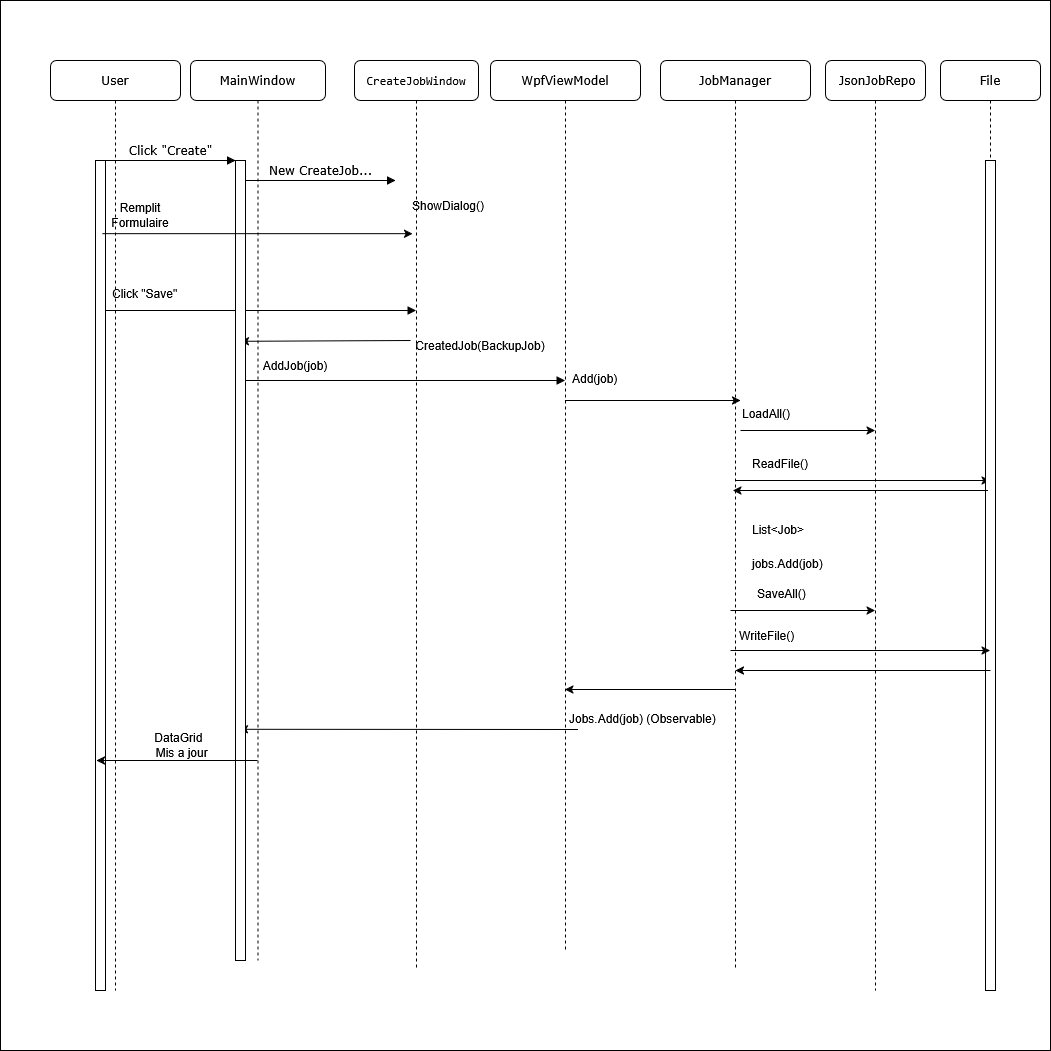

The diagram above was exported from draw.io. Its source (the exported page's mxGraphModel, read from the mxfile embedded in the PNG):
<mxGraphModel dx="1426" dy="709" grid="1" gridSize="10" guides="1" tooltips="1" connect="1" arrows="1" fold="1" page="1" pageScale="1" pageWidth="1100" pageHeight="850" background="none" math="0" shadow="0">
  <root>
    <mxCell id="0" />
    <mxCell id="1" parent="0" />
    <mxCell id="GInK1TakYQDtskpuXjIy-81" parent="1" style="rounded=0;whiteSpace=wrap;html=1;" value="" vertex="1">
      <mxGeometry height="1050" width="1050" x="50" y="20" as="geometry" />
    </mxCell>
    <mxCell id="7baba1c4bc27f4b0-3" parent="1" style="shape=umlLifeline;perimeter=lifelinePerimeter;whiteSpace=wrap;html=1;container=1;collapsible=0;recursiveResize=0;outlineConnect=0;rounded=1;shadow=0;comic=0;labelBackgroundColor=none;strokeWidth=1;fontFamily=Verdana;fontSize=12;align=center;" value="&lt;code&gt;CreateJobWindow&lt;/code&gt;" vertex="1">
      <mxGeometry height="910" width="124" x="404" y="80" as="geometry" />
    </mxCell>
    <mxCell id="GInK1TakYQDtskpuXjIy-1" parent="7baba1c4bc27f4b0-3" style="text;html=1;whiteSpace=wrap;strokeColor=none;fillColor=none;align=center;verticalAlign=middle;rounded=0;" value="ShowDialog()" vertex="1">
      <mxGeometry height="30" width="60" x="64" y="130" as="geometry" />
    </mxCell>
    <mxCell id="GInK1TakYQDtskpuXjIy-54" edge="1" parent="7baba1c4bc27f4b0-3" style="endArrow=classic;html=1;rounded=0;entryX=0.5;entryY=0.226;entryDx=0;entryDy=0;entryPerimeter=0;" target="7baba1c4bc27f4b0-10" value="">
      <mxGeometry height="50" relative="1" width="50" as="geometry">
        <mxPoint x="56" y="280" as="sourcePoint" />
        <mxPoint x="106" y="230" as="targetPoint" />
      </mxGeometry>
    </mxCell>
    <mxCell id="GInK1TakYQDtskpuXjIy-55" parent="7baba1c4bc27f4b0-3" style="text;html=1;whiteSpace=wrap;strokeColor=none;fillColor=none;align=center;verticalAlign=middle;rounded=0;" value="CreatedJob(BackupJob)" vertex="1">
      <mxGeometry height="30" width="60" x="96" y="270" as="geometry" />
    </mxCell>
    <mxCell id="GInK1TakYQDtskpuXjIy-78" edge="1" parent="7baba1c4bc27f4b0-3" style="endArrow=classic;html=1;rounded=0;entryX=0.4;entryY=0.711;entryDx=0;entryDy=0;entryPerimeter=0;" target="7baba1c4bc27f4b0-10" value="">
      <mxGeometry height="50" relative="1" width="50" as="geometry">
        <mxPoint x="223.5" y="669" as="sourcePoint" />
        <mxPoint x="-113" y="674.1999999999998" as="targetPoint" />
      </mxGeometry>
    </mxCell>
    <mxCell id="7baba1c4bc27f4b0-4" parent="1" style="shape=umlLifeline;perimeter=lifelinePerimeter;whiteSpace=wrap;html=1;container=1;collapsible=0;recursiveResize=0;outlineConnect=0;rounded=1;shadow=0;comic=0;labelBackgroundColor=none;strokeWidth=1;fontFamily=Verdana;fontSize=12;align=center;" value="WpfViewModel" vertex="1">
      <mxGeometry height="890" width="150" x="540" y="80" as="geometry" />
    </mxCell>
    <mxCell id="GInK1TakYQDtskpuXjIy-59" parent="7baba1c4bc27f4b0-4" style="text;whiteSpace=wrap;" value="Add(job)" vertex="1">
      <mxGeometry height="40" width="80" x="80" y="305" as="geometry" />
    </mxCell>
    <mxCell id="7baba1c4bc27f4b0-5" parent="1" style="shape=umlLifeline;perimeter=lifelinePerimeter;whiteSpace=wrap;html=1;container=1;collapsible=0;recursiveResize=0;outlineConnect=0;rounded=1;shadow=0;comic=0;labelBackgroundColor=none;strokeWidth=1;fontFamily=Verdana;fontSize=12;align=center;" value="JobManager" vertex="1">
      <mxGeometry height="910" width="150" x="710" y="80" as="geometry" />
    </mxCell>
    <mxCell id="GInK1TakYQDtskpuXjIy-62" parent="7baba1c4bc27f4b0-5" style="text;whiteSpace=wrap;" value="LoadAll()" vertex="1">
      <mxGeometry height="40" width="80" x="80" y="340" as="geometry" />
    </mxCell>
    <mxCell id="GInK1TakYQDtskpuXjIy-63" edge="1" parent="7baba1c4bc27f4b0-5" style="endArrow=classic;html=1;rounded=0;" target="7baba1c4bc27f4b0-6" value="">
      <mxGeometry height="50" relative="1" width="50" as="geometry">
        <mxPoint x="80" y="370" as="sourcePoint" />
        <mxPoint x="130" y="320" as="targetPoint" />
      </mxGeometry>
    </mxCell>
    <mxCell id="GInK1TakYQDtskpuXjIy-65" edge="1" parent="7baba1c4bc27f4b0-5" style="endArrow=classic;html=1;rounded=0;" target="GInK1TakYQDtskpuXjIy-45" value="">
      <mxGeometry height="50" relative="1" width="50" as="geometry">
        <mxPoint x="75" y="420" as="sourcePoint" />
        <mxPoint x="125" y="370" as="targetPoint" />
      </mxGeometry>
    </mxCell>
    <mxCell id="GInK1TakYQDtskpuXjIy-71" edge="1" parent="7baba1c4bc27f4b0-5" style="endArrow=classic;html=1;rounded=0;" value="">
      <mxGeometry height="50" relative="1" width="50" as="geometry">
        <mxPoint x="70" y="550" as="sourcePoint" />
        <mxPoint x="214.5" y="550" as="targetPoint" />
      </mxGeometry>
    </mxCell>
    <mxCell id="7baba1c4bc27f4b0-6" parent="1" style="shape=umlLifeline;perimeter=lifelinePerimeter;whiteSpace=wrap;html=1;container=1;collapsible=0;recursiveResize=0;outlineConnect=0;rounded=1;shadow=0;comic=0;labelBackgroundColor=none;strokeWidth=1;fontFamily=Verdana;fontSize=12;align=center;" value="&amp;nbsp;JsonJobRepo" vertex="1">
      <mxGeometry height="930" width="100" x="875" y="80" as="geometry" />
    </mxCell>
    <mxCell id="7baba1c4bc27f4b0-8" parent="1" style="shape=umlLifeline;perimeter=lifelinePerimeter;whiteSpace=wrap;html=1;container=1;collapsible=0;recursiveResize=0;outlineConnect=0;rounded=1;shadow=0;comic=0;labelBackgroundColor=none;strokeWidth=1;fontFamily=Verdana;fontSize=12;align=center;" value="User" vertex="1">
      <mxGeometry height="930" width="130" x="100" y="80" as="geometry" />
    </mxCell>
    <mxCell id="7baba1c4bc27f4b0-9" parent="7baba1c4bc27f4b0-8" style="html=1;points=[];perimeter=orthogonalPerimeter;rounded=0;shadow=0;comic=0;labelBackgroundColor=none;strokeWidth=1;fontFamily=Verdana;fontSize=12;align=center;" value="" vertex="1">
      <mxGeometry height="830" width="10" x="45" y="100" as="geometry" />
    </mxCell>
    <mxCell id="GInK1TakYQDtskpuXjIy-49" edge="1" parent="7baba1c4bc27f4b0-8" style="html=1;verticalAlign=bottom;endArrow=block;labelBackgroundColor=none;fontFamily=Verdana;fontSize=12;edgeStyle=elbowEdgeStyle;elbow=vertical;" target="7baba1c4bc27f4b0-3" value="">
      <mxGeometry relative="1" as="geometry">
        <mxPoint x="55" y="250" as="sourcePoint" />
        <mxPoint x="185" y="250" as="targetPoint" />
      </mxGeometry>
    </mxCell>
    <mxCell id="GInK1TakYQDtskpuXjIy-47" parent="7baba1c4bc27f4b0-8" style="text;html=1;whiteSpace=wrap;strokeColor=none;fillColor=none;align=center;verticalAlign=middle;rounded=0;" value="Remplit Formulaire" vertex="1">
      <mxGeometry height="30" width="60" x="60" y="140" as="geometry" />
    </mxCell>
    <mxCell id="GInK1TakYQDtskpuXjIy-52" parent="7baba1c4bc27f4b0-8" style="text;whiteSpace=wrap;html=1;" value="Click &quot;Save&quot;" vertex="1">
      <mxGeometry height="40" width="130" x="60" y="220" as="geometry" />
    </mxCell>
    <mxCell id="GInK1TakYQDtskpuXjIy-80" parent="7baba1c4bc27f4b0-8" style="text;html=1;whiteSpace=wrap;strokeColor=none;fillColor=none;align=center;verticalAlign=middle;rounded=0;" value="DataGrid&amp;nbsp; &amp;nbsp;Mis a jour" vertex="1">
      <mxGeometry height="30" width="60" x="100" y="670" as="geometry" />
    </mxCell>
    <mxCell id="7baba1c4bc27f4b0-23" edge="1" parent="1" style="html=1;verticalAlign=bottom;endArrow=block;labelBackgroundColor=none;fontFamily=Verdana;fontSize=12;" target="7baba1c4bc27f4b0-4" value="">
      <mxGeometry relative="1" as="geometry">
        <mxPoint x="290" y="400" as="sourcePoint" />
        <mxPoint x="585" y="400.0000000000002" as="targetPoint" />
      </mxGeometry>
    </mxCell>
    <mxCell id="7baba1c4bc27f4b0-11" edge="1" parent="1" source="7baba1c4bc27f4b0-9" style="html=1;verticalAlign=bottom;endArrow=block;entryX=0;entryY=0;labelBackgroundColor=none;fontFamily=Verdana;fontSize=12;edgeStyle=elbowEdgeStyle;elbow=vertical;" target="7baba1c4bc27f4b0-10" value="Click &quot;Create&quot;">
      <mxGeometry relative="1" as="geometry">
        <mxPoint x="220" y="190" as="sourcePoint" />
      </mxGeometry>
    </mxCell>
    <mxCell id="7baba1c4bc27f4b0-14" edge="1" parent="1" source="7baba1c4bc27f4b0-10" style="html=1;verticalAlign=bottom;endArrow=block;entryX=0;entryY=0;labelBackgroundColor=none;fontFamily=Verdana;fontSize=12;edgeStyle=elbowEdgeStyle;elbow=vertical;" value="New CreateJob...">
      <mxGeometry relative="1" as="geometry">
        <mxPoint x="370" y="200" as="sourcePoint" />
        <mxPoint x="445" y="200.0000000000001" as="targetPoint" />
      </mxGeometry>
    </mxCell>
    <mxCell id="GInK1TakYQDtskpuXjIy-45" parent="1" style="shape=umlLifeline;perimeter=lifelinePerimeter;whiteSpace=wrap;html=1;container=1;collapsible=0;recursiveResize=0;outlineConnect=0;rounded=1;shadow=0;comic=0;labelBackgroundColor=none;strokeWidth=1;fontFamily=Verdana;fontSize=12;align=center;" value="File" vertex="1">
      <mxGeometry height="930" width="100" x="990" y="80" as="geometry" />
    </mxCell>
    <mxCell id="GInK1TakYQDtskpuXjIy-46" parent="GInK1TakYQDtskpuXjIy-45" style="html=1;points=[];perimeter=orthogonalPerimeter;rounded=0;shadow=0;comic=0;labelBackgroundColor=none;strokeWidth=1;fontFamily=Verdana;fontSize=12;align=center;" value="" vertex="1">
      <mxGeometry height="830" width="10" x="45" y="100" as="geometry" />
    </mxCell>
    <mxCell id="7baba1c4bc27f4b0-2" parent="1" style="shape=umlLifeline;perimeter=lifelinePerimeter;whiteSpace=wrap;html=1;container=1;collapsible=0;recursiveResize=0;outlineConnect=0;rounded=1;shadow=0;comic=0;labelBackgroundColor=none;strokeWidth=1;fontFamily=Verdana;fontSize=12;align=center;" value="MainWindow" vertex="1">
      <mxGeometry height="900" width="135" x="240" y="80" as="geometry" />
    </mxCell>
    <mxCell id="7baba1c4bc27f4b0-10" parent="7baba1c4bc27f4b0-2" style="html=1;points=[];perimeter=orthogonalPerimeter;rounded=0;shadow=0;comic=0;labelBackgroundColor=none;strokeWidth=1;fontFamily=Verdana;fontSize=12;align=center;" value="" vertex="1">
      <mxGeometry height="800" width="10" x="45" y="100" as="geometry" />
    </mxCell>
    <mxCell id="GInK1TakYQDtskpuXjIy-57" parent="7baba1c4bc27f4b0-2" style="text;html=1;whiteSpace=wrap;strokeColor=none;fillColor=none;align=center;verticalAlign=middle;rounded=0;" value="AddJob(job)" vertex="1">
      <mxGeometry height="30" width="60" x="75" y="290" as="geometry" />
    </mxCell>
    <mxCell id="GInK1TakYQDtskpuXjIy-79" edge="1" parent="7baba1c4bc27f4b0-2" style="endArrow=classic;html=1;rounded=0;entryX=0.1;entryY=0.529;entryDx=0;entryDy=0;entryPerimeter=0;" value="">
      <mxGeometry height="50" relative="1" width="50" as="geometry">
        <mxPoint x="67" y="700" as="sourcePoint" />
        <mxPoint x="-94" y="700" as="targetPoint" />
      </mxGeometry>
    </mxCell>
    <mxCell id="GInK1TakYQDtskpuXjIy-48" edge="1" parent="1" style="endArrow=classic;html=1;rounded=0;exitX=0.7;exitY=0.152;exitDx=0;exitDy=0;exitPerimeter=0;" value="">
      <mxGeometry height="50" relative="1" width="50" as="geometry">
        <mxPoint x="152" y="253.15999999999997" as="sourcePoint" />
        <mxPoint x="462" y="253.15999999999997" as="targetPoint" />
      </mxGeometry>
    </mxCell>
    <mxCell id="GInK1TakYQDtskpuXjIy-60" edge="1" parent="1" source="7baba1c4bc27f4b0-4" style="endArrow=classic;html=1;rounded=0;entryX=0;entryY=0;entryDx=0;entryDy=0;" target="GInK1TakYQDtskpuXjIy-62" value="">
      <mxGeometry height="50" relative="1" width="50" as="geometry">
        <mxPoint x="720" y="475" as="sourcePoint" />
        <mxPoint x="770" y="425" as="targetPoint" />
      </mxGeometry>
    </mxCell>
    <mxCell id="GInK1TakYQDtskpuXjIy-64" parent="1" style="text;whiteSpace=wrap;" value="ReadFile()" vertex="1">
      <mxGeometry height="40" width="90" x="800" y="470" as="geometry" />
    </mxCell>
    <mxCell id="GInK1TakYQDtskpuXjIy-66" edge="1" parent="1" style="endArrow=classic;html=1;rounded=0;" value="">
      <mxGeometry height="50" relative="1" width="50" as="geometry">
        <mxPoint x="1037.5" y="510" as="sourcePoint" />
        <mxPoint x="782.5" y="510" as="targetPoint" />
      </mxGeometry>
    </mxCell>
    <mxCell id="GInK1TakYQDtskpuXjIy-67" parent="1" style="text;whiteSpace=wrap;" value="List&lt;Job&gt;" vertex="1">
      <mxGeometry height="40" width="90" x="800" y="536" as="geometry" />
    </mxCell>
    <mxCell id="GInK1TakYQDtskpuXjIy-69" parent="1" style="text;whiteSpace=wrap;" value="jobs.Add(job)" vertex="1">
      <mxGeometry height="40" width="100" x="800" y="570" as="geometry" />
    </mxCell>
    <mxCell id="GInK1TakYQDtskpuXjIy-70" parent="1" style="text;whiteSpace=wrap;" value="SaveAll()" vertex="1">
      <mxGeometry height="40" width="80" x="805" y="600" as="geometry" />
    </mxCell>
    <mxCell id="GInK1TakYQDtskpuXjIy-72" edge="1" parent="1" style="endArrow=classic;html=1;rounded=0;" value="">
      <mxGeometry height="50" relative="1" width="50" as="geometry">
        <mxPoint x="780" y="670" as="sourcePoint" />
        <mxPoint x="1039.5" y="670" as="targetPoint" />
      </mxGeometry>
    </mxCell>
    <mxCell id="GInK1TakYQDtskpuXjIy-73" parent="1" style="text;html=1;whiteSpace=wrap;strokeColor=none;fillColor=none;align=center;verticalAlign=middle;rounded=0;" value="&amp;nbsp;WriteFile()" vertex="1">
      <mxGeometry height="30" width="60" x="785" y="640" as="geometry" />
    </mxCell>
    <mxCell id="GInK1TakYQDtskpuXjIy-74" edge="1" parent="1" style="endArrow=classic;html=1;rounded=0;" value="">
      <mxGeometry height="50" relative="1" width="50" as="geometry">
        <mxPoint x="1040" y="690" as="sourcePoint" />
        <mxPoint x="785" y="690" as="targetPoint" />
      </mxGeometry>
    </mxCell>
    <mxCell id="GInK1TakYQDtskpuXjIy-76" parent="1" style="text;whiteSpace=wrap;" value="Jobs.Add(job) (Observable)" vertex="1">
      <mxGeometry height="40" width="180" x="617" y="725" as="geometry" />
    </mxCell>
    <mxCell id="GInK1TakYQDtskpuXjIy-77" edge="1" parent="1" style="endArrow=classic;html=1;rounded=0;" value="">
      <mxGeometry height="50" relative="1" width="50" as="geometry">
        <mxPoint x="784.5" y="709" as="sourcePoint" />
        <mxPoint x="614.5" y="709" as="targetPoint" />
      </mxGeometry>
    </mxCell>
  </root>
</mxGraphModel>